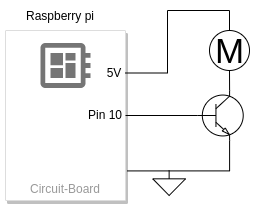

The diagram above was exported from draw.io. Its source (the exported page's mxGraphModel, read from the mxfile embedded in the PNG):
<mxGraphModel dx="1350" dy="816" grid="1" gridSize="10" guides="1" tooltips="1" connect="1" arrows="1" fold="1" page="1" pageScale="1" pageWidth="827" pageHeight="1169" math="0" shadow="0">
  <root>
    <mxCell id="0" />
    <mxCell id="1" parent="0" />
    <mxCell id="ym8ljxOwoXbOv68OOpTJ-2" value="Raspberry pi" style="text;html=1;strokeColor=none;fillColor=none;align=center;verticalAlign=middle;whiteSpace=wrap;rounded=0;" vertex="1" parent="1">
      <mxGeometry x="220" y="290" width="90" height="20" as="geometry" />
    </mxCell>
    <mxCell id="ym8ljxOwoXbOv68OOpTJ-3" value="Circuit-Board" style="strokeColor=#dddddd;shadow=1;strokeWidth=1;rounded=1;absoluteArcSize=1;arcSize=2;labelPosition=center;verticalLabelPosition=middle;align=center;verticalAlign=bottom;spacingLeft=0;fontColor=#999999;fontSize=12;whiteSpace=wrap;spacingBottom=2;" vertex="1" parent="1">
      <mxGeometry x="210" y="315" width="120" height="170" as="geometry" />
    </mxCell>
    <mxCell id="ym8ljxOwoXbOv68OOpTJ-4" value="" style="dashed=0;connectable=0;html=1;fillColor=#757575;strokeColor=none;shape=mxgraph.gcp2.circuit_board;part=1;" vertex="1" parent="ym8ljxOwoXbOv68OOpTJ-3">
      <mxGeometry x="0.5" width="50" height="45" relative="1" as="geometry">
        <mxPoint x="-25" y="12.5" as="offset" />
      </mxGeometry>
    </mxCell>
    <mxCell id="ym8ljxOwoXbOv68OOpTJ-19" value="5V" style="text;html=1;strokeColor=none;fillColor=none;align=center;verticalAlign=middle;whiteSpace=wrap;rounded=0;" vertex="1" parent="ym8ljxOwoXbOv68OOpTJ-3">
      <mxGeometry x="89" y="32" width="40" height="20" as="geometry" />
    </mxCell>
    <mxCell id="ym8ljxOwoXbOv68OOpTJ-20" value="Pin 10" style="text;html=1;strokeColor=none;fillColor=none;align=center;verticalAlign=middle;whiteSpace=wrap;rounded=0;" vertex="1" parent="ym8ljxOwoXbOv68OOpTJ-3">
      <mxGeometry x="80" y="74" width="40" height="20" as="geometry" />
    </mxCell>
    <mxCell id="ym8ljxOwoXbOv68OOpTJ-16" style="edgeStyle=orthogonalEdgeStyle;rounded=0;orthogonalLoop=1;jettySize=auto;html=1;exitX=0.5;exitY=0;exitDx=0;exitDy=0;entryX=1;entryY=0.25;entryDx=0;entryDy=0;endArrow=none;endFill=0;" edge="1" parent="1" source="ym8ljxOwoXbOv68OOpTJ-5" target="ym8ljxOwoXbOv68OOpTJ-3">
      <mxGeometry relative="1" as="geometry" />
    </mxCell>
    <mxCell id="ym8ljxOwoXbOv68OOpTJ-5" value="M" style="verticalLabelPosition=middle;shadow=0;dashed=0;align=center;html=1;verticalAlign=middle;strokeWidth=1;shape=ellipse;aspect=fixed;fontSize=35;" vertex="1" parent="1">
      <mxGeometry x="414" y="315" width="40" height="40" as="geometry" />
    </mxCell>
    <mxCell id="ym8ljxOwoXbOv68OOpTJ-12" style="edgeStyle=orthogonalEdgeStyle;rounded=0;orthogonalLoop=1;jettySize=auto;html=1;exitX=0;exitY=0.5;exitDx=0;exitDy=0;exitPerimeter=0;entryX=1;entryY=0.5;entryDx=0;entryDy=0;endArrow=none;endFill=0;" edge="1" parent="1" source="ym8ljxOwoXbOv68OOpTJ-6" target="ym8ljxOwoXbOv68OOpTJ-3">
      <mxGeometry relative="1" as="geometry" />
    </mxCell>
    <mxCell id="ym8ljxOwoXbOv68OOpTJ-13" style="edgeStyle=orthogonalEdgeStyle;rounded=0;orthogonalLoop=1;jettySize=auto;html=1;exitX=0.7;exitY=0;exitDx=0;exitDy=0;exitPerimeter=0;entryX=0.5;entryY=1;entryDx=0;entryDy=0;endArrow=none;endFill=0;" edge="1" parent="1" source="ym8ljxOwoXbOv68OOpTJ-6" target="ym8ljxOwoXbOv68OOpTJ-5">
      <mxGeometry relative="1" as="geometry" />
    </mxCell>
    <mxCell id="ym8ljxOwoXbOv68OOpTJ-15" style="edgeStyle=orthogonalEdgeStyle;rounded=0;orthogonalLoop=1;jettySize=auto;html=1;exitX=0.7;exitY=1;exitDx=0;exitDy=0;exitPerimeter=0;entryX=1.013;entryY=0.826;entryDx=0;entryDy=0;entryPerimeter=0;endArrow=none;endFill=0;" edge="1" parent="1" source="ym8ljxOwoXbOv68OOpTJ-6" target="ym8ljxOwoXbOv68OOpTJ-3">
      <mxGeometry relative="1" as="geometry" />
    </mxCell>
    <mxCell id="ym8ljxOwoXbOv68OOpTJ-6" value="" style="verticalLabelPosition=bottom;shadow=0;dashed=0;align=center;html=1;verticalAlign=top;shape=mxgraph.electrical.transistors.npn_transistor_1;" vertex="1" parent="1">
      <mxGeometry x="400" y="375" width="50" height="50" as="geometry" />
    </mxCell>
    <mxCell id="ym8ljxOwoXbOv68OOpTJ-17" value="" style="pointerEvents=1;verticalLabelPosition=bottom;shadow=0;dashed=0;align=center;html=1;verticalAlign=top;shape=mxgraph.electrical.signal_sources.signal_ground;" vertex="1" parent="1">
      <mxGeometry x="357.27" y="455" width="32.73" height="25" as="geometry" />
    </mxCell>
  </root>
</mxGraphModel>